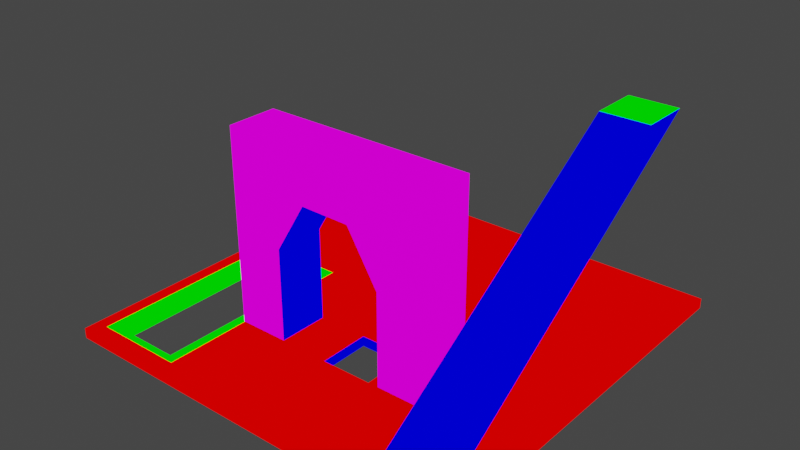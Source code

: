# Source: tile_test.blend  (saved by Blender 2.82.7; exported with 4.5.12 LTS)
import bpy
from mathutils import Matrix  # noqa: F401  (used for matrix-valued properties, if any)

bpy.ops.wm.read_factory_settings(use_empty=True)
scene = bpy.context.scene
scene.name = 'Scene'

# ---- collections
col_collection = bpy.data.collections.new('Collection'); scene.collection.children.link(col_collection)

# ---- materials (node trees are filled in below, after node groups)
mat_mat1 = bpy.data.materials.new('mat1')
mat_mat1.alpha_threshold = 0.0
mat_mat1.use_transparent_shadow = False
mat_mat1.line_color = (0.0, 0.0, 0.0, 1.0)
mat_mat2 = bpy.data.materials.new('mat2')
mat_mat2.use_transparent_shadow = False
mat_mat3 = bpy.data.materials.new('mat3')
mat_mat3.use_transparent_shadow = False
mat_mat4 = bpy.data.materials.new('mat4')
mat_mat4.use_transparent_shadow = False

# ---- material node trees
mat_mat1.use_nodes = True; mat_mat1.node_tree.nodes.clear()
_N = mat_mat1.node_tree.nodes; _L = mat_mat1.node_tree.links
n0 = _N.new('ShaderNodeOutputMaterial'); n0.name = 'Material Output'; n0.location = (300, 300)
n1 = _N.new('ShaderNodeRGB'); n1.name = 'RGB'; n1.location = (9, 283)
n1.outputs[0].default_value = (1.0, 0.0, 0.0, 1.0)
_L.new(n1.outputs[0], n0.inputs[0])
n0.is_active_output = True
mat_mat2.use_nodes = True; mat_mat2.node_tree.nodes.clear()
_N = mat_mat2.node_tree.nodes; _L = mat_mat2.node_tree.links
n0 = _N.new('ShaderNodeOutputMaterial'); n0.name = 'Material Output'; n0.location = (300, 300)
n1 = _N.new('ShaderNodeRGB'); n1.name = 'RGB'; n1.location = (87, 301)
n1.outputs[0].default_value = (0.0, 1.0, 0.0, 1.0)
_L.new(n1.outputs[0], n0.inputs[0])
n0.is_active_output = True
mat_mat3.use_nodes = True; mat_mat3.node_tree.nodes.clear()
_N = mat_mat3.node_tree.nodes; _L = mat_mat3.node_tree.links
n0 = _N.new('ShaderNodeOutputMaterial'); n0.name = 'Material Output'; n0.location = (300, 300)
n1 = _N.new('ShaderNodeRGB'); n1.name = 'RGB'; n1.location = (87, 301)
n1.outputs[0].default_value = (0.0, 0.0, 1.0, 1.0)
_L.new(n1.outputs[0], n0.inputs[0])
n0.is_active_output = True
mat_mat4.use_nodes = True; mat_mat4.node_tree.nodes.clear()
_N = mat_mat4.node_tree.nodes; _L = mat_mat4.node_tree.links
n0 = _N.new('ShaderNodeOutputMaterial'); n0.name = 'Material Output'; n0.location = (300, 300)
n1 = _N.new('ShaderNodeRGB'); n1.name = 'RGB'; n1.location = (87, 301)
n1.outputs[0].default_value = (1.0, 0.0, 1.0, 1.0)
_L.new(n1.outputs[0], n0.inputs[0])
n0.is_active_output = True

# ---- world
world_world = bpy.data.worlds.new('World'); scene.world = world_world
world_world.use_nodes = True; world_world.node_tree.nodes.clear()
_N = world_world.node_tree.nodes; _L = world_world.node_tree.links
n0 = _N.new('ShaderNodeOutputWorld'); n0.name = 'World Output'; n0.location = (300, 300)
n1 = _N.new('ShaderNodeBackground'); n1.name = 'Background'; n1.location = (10, 300)
n1.inputs[0].default_value = (0.05088, 0.05088, 0.05088, 1.0)
_L.new(n1.outputs[0], n0.inputs[0])
n0.is_active_output = True
world_world.color = (0.05088, 0.05088, 0.05088)
world_world.use_sun_shadow = False
world_world.sun_shadow_jitter_overblur = 0.0

# ---- meshes
me_tile_test = bpy.data.meshes.new('tile_test')
me_tile_test.from_pydata([(-0.005568, -5.051, -0.03187), (0.0176, -10.09, -0.03187), (-17.0, 0.0001098, -0.03187), (-16.99, -17.01, -0.03187), (0.0176, -10.09, 0.9681), (-18.71, -18.6, 0.9681), (-0.005568, -5.051, 0.9681), (-18.71, 1.6, 0.9681), (4.991, -10.07, 0.9681), (-20.0, -20.0, 0.9681), (-20.0, -20.0, -0.03187), (4.991, -10.07, -0.03187), (4.968, -5.028, 0.9681), (-20.0, 20.0, 0.9681), (4.968, -5.028, -0.03187), (-20.0, 20.0, -0.03187), (11.99, 12.01, 20.1), (11.97, 17.03, 20.1), (16.92, 12.01, 20.1), (16.94, 17.03, 20.1), (11.99, -16.98, 0.6279), (11.97, -11.96, 0.6279), (16.97, -12.01, 0.6279), (16.99, -17.03, 0.6279), (20.0, 20.0, 0.9681), (20.0, -20.0, 0.9681), (20.0, -20.0, -0.03187), (20.0, 20.0, -0.03187), (-9.847, 1.6, 0.9681), (-9.847, -18.6, 0.9681), (-12.01, -17.01, -0.03187), (-12.0, -0.008222, -0.03187), (5.974, -10.03, 0.5076), (10.99, -10.03, 19.99), (5.998, -5.068, 0.5076), (11.01, -5.068, 19.99), (10.99, -10.03, 0.5076), (11.01, -5.068, 0.5076), (-9.943, -10.03, 0.5076), (-9.943, -10.03, 19.99), (-9.918, -5.068, 0.5076), (-9.918, -5.068, 19.99), (-4.929, -10.03, 0.5076), (-4.905, -5.068, 0.5076), (-1.869, -5.068, 15.04), (-1.88, -10.03, 15.04), (2.938, -10.03, 14.96), (2.949, -5.068, 14.96), (5.998, -5.068, 9.996), (5.974, -10.03, 9.996), (-4.905, -5.068, 10.04), (-4.929, -10.03, 10.04)], [], [(29, 30, 3, 5), (26, 25, 9, 10), (15, 13, 24, 27), (10, 9, 13, 15), (27, 24, 25, 26), (28, 31, 30, 29), (29, 5, 9, 25), (3, 30, 26, 10), (7, 28, 24, 13), (31, 2, 15, 27), (2, 3, 10, 15), (5, 7, 13, 9), (2, 7, 5, 3), (7, 2, 31, 28), (20, 16, 17, 21), (21, 17, 19, 22), (22, 19, 18, 23), (23, 18, 16, 20), (19, 17, 16, 18), (12, 8, 25, 24), (11, 14, 27, 26), (4, 6, 28, 29), (0, 1, 30, 31), (8, 4, 29, 25), (1, 11, 26, 30), (6, 12, 24, 28), (14, 0, 31, 27), (12, 14, 11, 8), (8, 11, 1, 4), (6, 4, 1, 0), (6, 0, 14, 12), (47, 46, 45, 44), (32, 49, 48, 34), (51, 45, 39), (50, 44, 45, 51), (41, 44, 50), (33, 46, 49), (48, 47, 35), (49, 46, 47, 48), (33, 35, 41, 39), (35, 47, 44, 41), (46, 33, 39, 45), (34, 48, 35, 37), (37, 35, 33, 36), (36, 33, 49, 32), (38, 39, 41, 40), (40, 41, 50, 43), (43, 50, 51, 42), (42, 51, 39, 38)])
me_tile_test.polygons.foreach_set('material_index', [1, 0, 0, 0, 0, 1, 0, 0, 0, 0, 0, 0, 1, 1, 2, 2, 2, 2, 1, 0, 0, 0, 0, 0, 0, 0, 0, 2, 2, 2, 2, 2, 2, 3, 2, 3, 3, 3, 2, 3, 3, 3, 3, 3, 3, 3, 3, 2, 3])
_uv = me_tile_test.uv_layers.new(name='UVMap')
_uv.uv.foreach_set('vector', [0.0139, 0.7131, 0.03122, 0.7357, 0.03179, 0.7819, 0.01359, 0.8007, 0.1325, 0.4183, 0.1252, 0.4281, 0.0001792, 0.01795, 0.01043, 0.01483, 0.4465, 0.02021, 0.4583, 0.009341, 0.4583, 0.3799, 0.4488, 0.3706, 0.01043, 0.01483, 0.01066, 0.0001792, 0.4583, 0.009341, 0.4465, 0.02021, 0.4488, 0.3706, 0.4583, 0.3799, 0.1252, 0.4281, 0.1325, 0.4183, 0.2061, 0.7144, 0.1886, 0.736, 0.03122, 0.7357, 0.0139, 0.7131, 0.0139, 0.7131, 0.01359, 0.8007, 0.0001792, 0.8129, 0.0007693, 0.4284, 0.06631, 0.05511, 0.08014, 0.1181, 0.1325, 0.4183, 0.01043, 0.01483, 0.2055, 0.8005, 0.2061, 0.7144, 0.3825, 0.4289, 0.3825, 0.8128, 0.2677, 0.1077, 0.2656, 0.05241, 0.4465, 0.02021, 0.4488, 0.3706, 0.2656, 0.05241, 0.06631, 0.05511, 0.01043, 0.01483, 0.4465, 0.02021, 0.01359, 0.8007, 0.2055, 0.8005, 0.3825, 0.8128, 0.0001792, 0.8129, 0.1877, 0.7824, 0.2055, 0.8005, 0.01359, 0.8007, 0.03179, 0.7819, 0.2055, 0.8005, 0.1877, 0.7824, 0.1886, 0.736, 0.2061, 0.7144, 0.3833, 0.5504, 0.7165, 0.55, 0.7563, 0.5766, 0.4231, 0.5771, 0.4231, 0.4284, 0.7563, 0.4289, 0.7562, 0.4763, 0.4227, 0.4761, 0.4227, 0.4761, 0.7562, 0.4763, 0.7164, 0.503, 0.3829, 0.5028, 0.3829, 0.5028, 0.7164, 0.503, 0.7165, 0.55, 0.3833, 0.5504, 0.5709, 0.3101, 0.5709, 0.3575, 0.523, 0.3573, 0.523, 0.3103, 0.1429, 0.5723, 0.09511, 0.572, 0.0007693, 0.4284, 0.3825, 0.4289, 0.1883, 0.2831, 0.2366, 0.276, 0.4488, 0.3706, 0.1325, 0.4183, 0.09479, 0.619, 0.1426, 0.6195, 0.2061, 0.7144, 0.0139, 0.7131, 0.2312, 0.2279, 0.1798, 0.2344, 0.08014, 0.1181, 0.2677, 0.1077, 0.09511, 0.572, 0.09479, 0.619, 0.0139, 0.7131, 0.0007693, 0.4284, 0.1798, 0.2344, 0.1883, 0.2831, 0.1325, 0.4183, 0.08014, 0.1181, 0.1426, 0.6195, 0.1429, 0.5723, 0.3825, 0.4289, 0.2061, 0.7144, 0.2366, 0.276, 0.2312, 0.2279, 0.2677, 0.1077, 0.4488, 0.3706, 0.5111, 0.3668, 0.5226, 0.3786, 0.4586, 0.3835, 0.471, 0.3723, 0.471, 0.3723, 0.4586, 0.3835, 0.4587, 0.3237, 0.4687, 0.3322, 0.5086, 0.327, 0.4687, 0.3322, 0.4587, 0.3237, 0.5226, 0.3101, 0.5086, 0.327, 0.5226, 0.3101, 0.5226, 0.3786, 0.5111, 0.3668, 0.6145, 0.1937, 0.5645, 0.1858, 0.5591, 0.1529, 0.6081, 0.1325, 0.4902, 0.2495, 0.548, 0.2173, 0.5755, 0.2442, 0.507, 0.2797, 0.5347, 0.6724, 0.5056, 0.6247, 0.5825, 0.5775, 0.5631, 0.07769, 0.6081, 0.1325, 0.5591, 0.1529, 0.5286, 0.1154, 0.6699, 0.05384, 0.6081, 0.1325, 0.5631, 0.07769, 0.3829, 0.5775, 0.4597, 0.6254, 0.4307, 0.6728, 0.5755, 0.2442, 0.6145, 0.1937, 0.6699, 0.2665, 0.548, 0.2173, 0.5645, 0.1858, 0.6145, 0.1937, 0.5755, 0.2442, 0.804, 0.8139, 0.7567, 0.814, 0.7571, 0.6144, 0.8045, 0.6142, 0.6699, 0.2665, 0.6145, 0.1937, 0.6081, 0.1325, 0.6699, 0.05384, 0.4597, 0.6254, 0.3829, 0.5775, 0.5825, 0.5775, 0.5056, 0.6247, 0.507, 0.2797, 0.5755, 0.2442, 0.6699, 0.2665, 0.5194, 0.3097, 0.7571, 0.9998, 0.7567, 0.814, 0.804, 0.8139, 0.8045, 0.9997, 0.3829, 0.7633, 0.3829, 0.5775, 0.4307, 0.6728, 0.4307, 0.7633, 0.804, 0.4284, 0.8045, 0.6142, 0.7571, 0.6144, 0.7567, 0.4286, 0.4925, 0.0001792, 0.6699, 0.05384, 0.5631, 0.07769, 0.4775, 0.03849, 0.4775, 0.03849, 0.5631, 0.07769, 0.5286, 0.1154, 0.4586, 0.0745, 0.5347, 0.7633, 0.5347, 0.6724, 0.5825, 0.5775, 0.5825, 0.7633])
me_tile_test.materials.append(mat_mat1)
me_tile_test.materials.append(mat_mat2)
me_tile_test.materials.append(mat_mat3)
me_tile_test.materials.append(mat_mat4)
me_tile_test.use_remesh_preserve_volume = False
me_tile_test.use_remesh_preserve_attributes = False
me_tile_test.use_mirror_vertex_groups = False
me_tile_test.update()
me_ref = bpy.data.meshes.new('REF')
me_ref.from_pydata([(-1.0, -1.0, -1.0), (-1.0, -1.0, 1.0), (-1.0, 1.0, -1.0), (-1.0, 1.0, 1.0), (1.0, -1.0, -1.0), (1.0, -1.0, 1.0), (1.0, 1.0, -1.0), (1.0, 1.0, 1.0)], [], [(0, 1, 3, 2), (2, 3, 7, 6), (6, 7, 5, 4), (4, 5, 1, 0), (2, 6, 4, 0), (7, 3, 1, 5)])
me_ref.use_remesh_fix_poles = True
me_ref.use_remesh_preserve_attributes = False
me_ref.use_mirror_vertex_groups = False
me_ref.update()

# ---- objects
ob_tile_test = bpy.data.objects.new('tile_test', me_tile_test)
ob_ref = bpy.data.objects.new('REF', me_ref)

# ---- transforms, parenting, visibility, modifiers, constraints
ob_tile_test.location = (0.0, 0.0, 0.0)
ob_tile_test.lock_rotations_4d = False
ob_tile_test.empty_display_type = 'ARROWS'
ob_tile_test.lineart.crease_threshold = 0.0
ob_ref.location = (0.0, 0.0, 2.0)
ob_ref.lineart.crease_threshold = 0.0

# ---- collection membership
col_collection.objects.link(ob_tile_test)
col_collection.objects.link(ob_ref)

# ---- scene / render settings (as saved in the file)
scene.frame_start = 1; scene.frame_end = 250; scene.frame_set(1)
scene.render.engine = 'BLENDER_EEVEE_NEXT'
scene.cycles.use_denoising = False
scene.cycles.samples = 128
scene.cycles.sampling_pattern = 'TABULATED_SOBOL'
scene.cycles.use_adaptive_sampling = False
scene.cycles.use_light_tree = False
scene.view_settings.view_transform = 'Filmic'
bpy.context.view_layer.update()

# ---- added for rendering (the .blend has no active camera and no usable light): camera, sun
cam_auto = bpy.data.cameras.new('AutoCamera')
cam_auto.lens = 50.0
cam_auto.sensor_width = 36.0
cam_auto.clip_end = 1000.0
ob_auto_camera = bpy.data.objects.new('AutoCamera', cam_auto)
scene.collection.objects.link(ob_auto_camera)
ob_auto_camera.location = (55.555, -66.6661, 54.4794)
ob_auto_camera.rotation_euler = (1.09748, -7.21219e-08, 0.694738)
scene.camera = ob_auto_camera
light_auto_sun = bpy.data.lights.new('AutoSun', 'SUN')
light_auto_sun.energy = 3.0
light_auto_sun.angle = 0.0523599
ob_auto_sun = bpy.data.objects.new('AutoSun', light_auto_sun)
scene.collection.objects.link(ob_auto_sun)
ob_auto_sun.rotation_euler = (0.872665, 0.174533, 0.523599)
bpy.context.view_layer.update()
